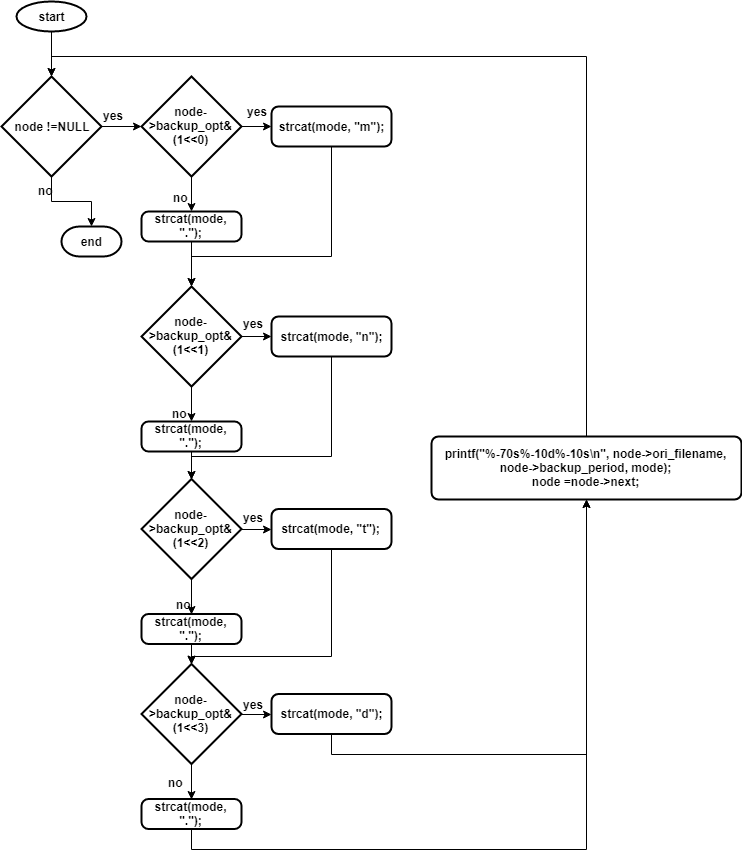

The diagram above was exported from draw.io. Its source (the exported page's mxGraphModel, read from the mxfile embedded in the PNG):
<mxGraphModel dx="1381" dy="2718" grid="1" gridSize="10" guides="1" tooltips="1" connect="1" arrows="1" fold="1" page="1" pageScale="1" pageWidth="827" pageHeight="1169" math="0" shadow="0">
  <root>
    <mxCell id="fMYe9Rd59zuwDw9XzJG7-0" />
    <mxCell id="fMYe9Rd59zuwDw9XzJG7-1" parent="fMYe9Rd59zuwDw9XzJG7-0" />
    <mxCell id="fMYe9Rd59zuwDw9XzJG7-3" style="edgeStyle=orthogonalEdgeStyle;rounded=0;orthogonalLoop=1;jettySize=auto;html=1;exitX=0.5;exitY=1;exitDx=0;exitDy=0;exitPerimeter=0;fontStyle=1" edge="1" parent="fMYe9Rd59zuwDw9XzJG7-1" source="fMYe9Rd59zuwDw9XzJG7-2" target="fMYe9Rd59zuwDw9XzJG7-4">
      <mxGeometry relative="1" as="geometry">
        <mxPoint x="55" y="80" as="targetPoint" />
      </mxGeometry>
    </mxCell>
    <mxCell id="fMYe9Rd59zuwDw9XzJG7-2" value="start&lt;br&gt;" style="strokeWidth=2;html=1;shape=mxgraph.flowchart.start_1;whiteSpace=wrap;fontStyle=1" vertex="1" parent="fMYe9Rd59zuwDw9XzJG7-1">
      <mxGeometry x="15" y="-5" width="70" height="30" as="geometry" />
    </mxCell>
    <mxCell id="fMYe9Rd59zuwDw9XzJG7-5" style="edgeStyle=orthogonalEdgeStyle;rounded=0;orthogonalLoop=1;jettySize=auto;html=1;exitX=1;exitY=0.5;exitDx=0;exitDy=0;exitPerimeter=0;entryX=0;entryY=0.5;entryDx=0;entryDy=0;entryPerimeter=0;fontStyle=1" edge="1" parent="fMYe9Rd59zuwDw9XzJG7-1" source="fMYe9Rd59zuwDw9XzJG7-4" target="fMYe9Rd59zuwDw9XzJG7-10">
      <mxGeometry relative="1" as="geometry">
        <mxPoint x="160" y="120" as="targetPoint" />
      </mxGeometry>
    </mxCell>
    <mxCell id="fMYe9Rd59zuwDw9XzJG7-6" style="edgeStyle=orthogonalEdgeStyle;rounded=0;orthogonalLoop=1;jettySize=auto;html=1;exitX=0.5;exitY=1;exitDx=0;exitDy=0;exitPerimeter=0;fontStyle=1" edge="1" parent="fMYe9Rd59zuwDw9XzJG7-1" source="fMYe9Rd59zuwDw9XzJG7-4" target="fMYe9Rd59zuwDw9XzJG7-7">
      <mxGeometry relative="1" as="geometry">
        <mxPoint x="50" y="260" as="targetPoint" />
      </mxGeometry>
    </mxCell>
    <mxCell id="fMYe9Rd59zuwDw9XzJG7-4" value="&lt;div&gt;node !=&lt;span&gt;NULL&lt;/span&gt;&lt;/div&gt;" style="strokeWidth=2;html=1;shape=mxgraph.flowchart.decision;whiteSpace=wrap;fontStyle=1" vertex="1" parent="fMYe9Rd59zuwDw9XzJG7-1">
      <mxGeometry y="70" width="100" height="100" as="geometry" />
    </mxCell>
    <mxCell id="fMYe9Rd59zuwDw9XzJG7-7" value="end" style="strokeWidth=2;html=1;shape=mxgraph.flowchart.terminator;whiteSpace=wrap;fontStyle=1" vertex="1" parent="fMYe9Rd59zuwDw9XzJG7-1">
      <mxGeometry x="60" y="220" width="60" height="30" as="geometry" />
    </mxCell>
    <mxCell id="fMYe9Rd59zuwDw9XzJG7-8" value="no" style="text;html=1;resizable=0;points=[];autosize=1;align=left;verticalAlign=top;spacingTop=-4;fontStyle=1" vertex="1" parent="fMYe9Rd59zuwDw9XzJG7-1">
      <mxGeometry x="35" y="175" width="30" height="20" as="geometry" />
    </mxCell>
    <mxCell id="fMYe9Rd59zuwDw9XzJG7-9" value="yes" style="text;html=1;resizable=0;points=[];autosize=1;align=left;verticalAlign=top;spacingTop=-4;fontStyle=1" vertex="1" parent="fMYe9Rd59zuwDw9XzJG7-1">
      <mxGeometry x="100" y="100" width="30" height="20" as="geometry" />
    </mxCell>
    <mxCell id="fMYe9Rd59zuwDw9XzJG7-11" style="edgeStyle=orthogonalEdgeStyle;rounded=0;orthogonalLoop=1;jettySize=auto;html=1;exitX=1;exitY=0.5;exitDx=0;exitDy=0;exitPerimeter=0;fontStyle=1" edge="1" parent="fMYe9Rd59zuwDw9XzJG7-1" source="fMYe9Rd59zuwDw9XzJG7-10" target="fMYe9Rd59zuwDw9XzJG7-12">
      <mxGeometry relative="1" as="geometry">
        <mxPoint x="340" y="125" as="targetPoint" />
      </mxGeometry>
    </mxCell>
    <mxCell id="fMYe9Rd59zuwDw9XzJG7-13" style="edgeStyle=orthogonalEdgeStyle;rounded=0;orthogonalLoop=1;jettySize=auto;html=1;exitX=0.5;exitY=1;exitDx=0;exitDy=0;exitPerimeter=0;fontStyle=1" edge="1" parent="fMYe9Rd59zuwDw9XzJG7-1" source="fMYe9Rd59zuwDw9XzJG7-10" target="fMYe9Rd59zuwDw9XzJG7-14">
      <mxGeometry relative="1" as="geometry">
        <mxPoint x="250" y="260" as="targetPoint" />
      </mxGeometry>
    </mxCell>
    <mxCell id="fMYe9Rd59zuwDw9XzJG7-10" value="&lt;div&gt;&lt;span&gt;node&lt;/span&gt;-&amp;gt;&lt;span&gt;backup_opt&lt;/span&gt;&amp;amp; (&lt;span&gt;1&lt;/span&gt;&amp;lt;&amp;lt;&lt;span&gt;0&lt;/span&gt;)&lt;/div&gt;" style="strokeWidth=2;html=1;shape=mxgraph.flowchart.decision;whiteSpace=wrap;fontStyle=1" vertex="1" parent="fMYe9Rd59zuwDw9XzJG7-1">
      <mxGeometry x="140" y="70" width="100" height="100" as="geometry" />
    </mxCell>
    <mxCell id="fMYe9Rd59zuwDw9XzJG7-25" style="edgeStyle=orthogonalEdgeStyle;rounded=0;orthogonalLoop=1;jettySize=auto;html=1;exitX=0.5;exitY=1;exitDx=0;exitDy=0;fontStyle=1" edge="1" parent="fMYe9Rd59zuwDw9XzJG7-1" source="fMYe9Rd59zuwDw9XzJG7-12">
      <mxGeometry relative="1" as="geometry">
        <mxPoint x="190" y="280" as="targetPoint" />
        <Array as="points">
          <mxPoint x="330" y="250" />
          <mxPoint x="190" y="250" />
        </Array>
      </mxGeometry>
    </mxCell>
    <mxCell id="fMYe9Rd59zuwDw9XzJG7-12" value="&lt;div&gt;&lt;span&gt;strcat&lt;/span&gt;(mode, &lt;span&gt;&quot;m&quot;&lt;/span&gt;);&lt;/div&gt;" style="rounded=1;whiteSpace=wrap;html=1;absoluteArcSize=1;arcSize=14;strokeWidth=2;fontStyle=1" vertex="1" parent="fMYe9Rd59zuwDw9XzJG7-1">
      <mxGeometry x="270" y="100" width="120" height="40" as="geometry" />
    </mxCell>
    <mxCell id="fMYe9Rd59zuwDw9XzJG7-24" style="edgeStyle=orthogonalEdgeStyle;rounded=0;orthogonalLoop=1;jettySize=auto;html=1;exitX=0.5;exitY=1;exitDx=0;exitDy=0;entryX=0.5;entryY=0;entryDx=0;entryDy=0;entryPerimeter=0;fontStyle=1" edge="1" parent="fMYe9Rd59zuwDw9XzJG7-1" source="fMYe9Rd59zuwDw9XzJG7-14" target="fMYe9Rd59zuwDw9XzJG7-15">
      <mxGeometry relative="1" as="geometry" />
    </mxCell>
    <mxCell id="fMYe9Rd59zuwDw9XzJG7-14" value="&lt;div&gt;&lt;div&gt;&lt;span&gt;strcat&lt;/span&gt;(mode, &lt;span&gt;&quot;.&quot;&lt;/span&gt;);&lt;/div&gt;&lt;/div&gt;" style="rounded=1;whiteSpace=wrap;html=1;absoluteArcSize=1;arcSize=14;strokeWidth=2;fontStyle=1" vertex="1" parent="fMYe9Rd59zuwDw9XzJG7-1">
      <mxGeometry x="140" y="205" width="100" height="30" as="geometry" />
    </mxCell>
    <mxCell id="fMYe9Rd59zuwDw9XzJG7-26" style="edgeStyle=orthogonalEdgeStyle;rounded=0;orthogonalLoop=1;jettySize=auto;html=1;exitX=1;exitY=0.5;exitDx=0;exitDy=0;exitPerimeter=0;entryX=0;entryY=0.5;entryDx=0;entryDy=0;fontStyle=1" edge="1" parent="fMYe9Rd59zuwDw9XzJG7-1" source="fMYe9Rd59zuwDw9XzJG7-15" target="fMYe9Rd59zuwDw9XzJG7-16">
      <mxGeometry relative="1" as="geometry" />
    </mxCell>
    <mxCell id="fMYe9Rd59zuwDw9XzJG7-27" style="edgeStyle=orthogonalEdgeStyle;rounded=0;orthogonalLoop=1;jettySize=auto;html=1;exitX=0.5;exitY=1;exitDx=0;exitDy=0;exitPerimeter=0;entryX=0.5;entryY=0;entryDx=0;entryDy=0;fontStyle=1" edge="1" parent="fMYe9Rd59zuwDw9XzJG7-1" source="fMYe9Rd59zuwDw9XzJG7-15" target="fMYe9Rd59zuwDw9XzJG7-17">
      <mxGeometry relative="1" as="geometry" />
    </mxCell>
    <mxCell id="fMYe9Rd59zuwDw9XzJG7-15" value="&lt;div&gt;&lt;span&gt;node&lt;/span&gt;-&amp;gt;&lt;span&gt;backup_opt&lt;/span&gt;&amp;amp; (&lt;span&gt;1&lt;/span&gt;&amp;lt;&amp;lt;&lt;span&gt;1&lt;/span&gt;)&lt;/div&gt;" style="strokeWidth=2;html=1;shape=mxgraph.flowchart.decision;whiteSpace=wrap;fontStyle=1" vertex="1" parent="fMYe9Rd59zuwDw9XzJG7-1">
      <mxGeometry x="140" y="280" width="100" height="100" as="geometry" />
    </mxCell>
    <mxCell id="fMYe9Rd59zuwDw9XzJG7-31" style="edgeStyle=orthogonalEdgeStyle;rounded=0;orthogonalLoop=1;jettySize=auto;html=1;exitX=0.5;exitY=1;exitDx=0;exitDy=0;entryX=0.5;entryY=0;entryDx=0;entryDy=0;entryPerimeter=0;fontStyle=1" edge="1" parent="fMYe9Rd59zuwDw9XzJG7-1" source="fMYe9Rd59zuwDw9XzJG7-16" target="fMYe9Rd59zuwDw9XzJG7-18">
      <mxGeometry relative="1" as="geometry">
        <Array as="points">
          <mxPoint x="330" y="450" />
          <mxPoint x="190" y="450" />
        </Array>
      </mxGeometry>
    </mxCell>
    <mxCell id="fMYe9Rd59zuwDw9XzJG7-16" value="&lt;div&gt;&lt;span&gt;strcat&lt;/span&gt;(mode, &lt;span&gt;&quot;n&quot;&lt;/span&gt;);&lt;/div&gt;" style="rounded=1;whiteSpace=wrap;html=1;absoluteArcSize=1;arcSize=14;strokeWidth=2;fontStyle=1" vertex="1" parent="fMYe9Rd59zuwDw9XzJG7-1">
      <mxGeometry x="270" y="310" width="120" height="40" as="geometry" />
    </mxCell>
    <mxCell id="fMYe9Rd59zuwDw9XzJG7-28" style="edgeStyle=orthogonalEdgeStyle;rounded=0;orthogonalLoop=1;jettySize=auto;html=1;exitX=0.5;exitY=1;exitDx=0;exitDy=0;entryX=0.5;entryY=0;entryDx=0;entryDy=0;entryPerimeter=0;fontStyle=1" edge="1" parent="fMYe9Rd59zuwDw9XzJG7-1" source="fMYe9Rd59zuwDw9XzJG7-17" target="fMYe9Rd59zuwDw9XzJG7-18">
      <mxGeometry relative="1" as="geometry" />
    </mxCell>
    <mxCell id="fMYe9Rd59zuwDw9XzJG7-17" value="&lt;div&gt;&lt;div&gt;&lt;span&gt;strcat&lt;/span&gt;(mode, &lt;span&gt;&quot;.&quot;&lt;/span&gt;);&lt;/div&gt;&lt;/div&gt;" style="rounded=1;whiteSpace=wrap;html=1;absoluteArcSize=1;arcSize=14;strokeWidth=2;fontStyle=1" vertex="1" parent="fMYe9Rd59zuwDw9XzJG7-1">
      <mxGeometry x="140" y="415" width="100" height="30" as="geometry" />
    </mxCell>
    <mxCell id="fMYe9Rd59zuwDw9XzJG7-29" style="edgeStyle=orthogonalEdgeStyle;rounded=0;orthogonalLoop=1;jettySize=auto;html=1;exitX=1;exitY=0.5;exitDx=0;exitDy=0;exitPerimeter=0;entryX=0;entryY=0.5;entryDx=0;entryDy=0;fontStyle=1" edge="1" parent="fMYe9Rd59zuwDw9XzJG7-1" source="fMYe9Rd59zuwDw9XzJG7-18" target="fMYe9Rd59zuwDw9XzJG7-19">
      <mxGeometry relative="1" as="geometry" />
    </mxCell>
    <mxCell id="fMYe9Rd59zuwDw9XzJG7-30" style="edgeStyle=orthogonalEdgeStyle;rounded=0;orthogonalLoop=1;jettySize=auto;html=1;exitX=0.5;exitY=1;exitDx=0;exitDy=0;exitPerimeter=0;entryX=0.5;entryY=0;entryDx=0;entryDy=0;fontStyle=1" edge="1" parent="fMYe9Rd59zuwDw9XzJG7-1" source="fMYe9Rd59zuwDw9XzJG7-18" target="fMYe9Rd59zuwDw9XzJG7-20">
      <mxGeometry relative="1" as="geometry" />
    </mxCell>
    <mxCell id="fMYe9Rd59zuwDw9XzJG7-18" value="&lt;div&gt;&lt;span&gt;node&lt;/span&gt;-&amp;gt;&lt;span&gt;backup_opt&lt;/span&gt;&amp;amp; (&lt;span&gt;1&lt;/span&gt;&amp;lt;&amp;lt;&lt;span&gt;2&lt;/span&gt;)&lt;/div&gt;" style="strokeWidth=2;html=1;shape=mxgraph.flowchart.decision;whiteSpace=wrap;fontStyle=1" vertex="1" parent="fMYe9Rd59zuwDw9XzJG7-1">
      <mxGeometry x="140" y="472.5" width="100" height="100" as="geometry" />
    </mxCell>
    <mxCell id="fMYe9Rd59zuwDw9XzJG7-33" style="edgeStyle=orthogonalEdgeStyle;rounded=0;orthogonalLoop=1;jettySize=auto;html=1;exitX=0.5;exitY=1;exitDx=0;exitDy=0;fontStyle=1" edge="1" parent="fMYe9Rd59zuwDw9XzJG7-1" source="fMYe9Rd59zuwDw9XzJG7-19" target="fMYe9Rd59zuwDw9XzJG7-21">
      <mxGeometry relative="1" as="geometry">
        <Array as="points">
          <mxPoint x="330" y="650" />
          <mxPoint x="190" y="650" />
        </Array>
      </mxGeometry>
    </mxCell>
    <mxCell id="fMYe9Rd59zuwDw9XzJG7-19" value="&lt;div&gt;&lt;span&gt;strcat&lt;/span&gt;(mode, &lt;span&gt;&quot;t&quot;&lt;/span&gt;);&lt;/div&gt;" style="rounded=1;whiteSpace=wrap;html=1;absoluteArcSize=1;arcSize=14;strokeWidth=2;fontStyle=1" vertex="1" parent="fMYe9Rd59zuwDw9XzJG7-1">
      <mxGeometry x="270" y="502.5" width="120" height="40" as="geometry" />
    </mxCell>
    <mxCell id="fMYe9Rd59zuwDw9XzJG7-32" style="edgeStyle=orthogonalEdgeStyle;rounded=0;orthogonalLoop=1;jettySize=auto;html=1;exitX=0.5;exitY=1;exitDx=0;exitDy=0;entryX=0.5;entryY=0;entryDx=0;entryDy=0;entryPerimeter=0;fontStyle=1" edge="1" parent="fMYe9Rd59zuwDw9XzJG7-1" source="fMYe9Rd59zuwDw9XzJG7-20" target="fMYe9Rd59zuwDw9XzJG7-21">
      <mxGeometry relative="1" as="geometry" />
    </mxCell>
    <mxCell id="fMYe9Rd59zuwDw9XzJG7-20" value="&lt;div&gt;&lt;div&gt;&lt;span&gt;strcat&lt;/span&gt;(mode, &lt;span&gt;&quot;.&quot;&lt;/span&gt;);&lt;/div&gt;&lt;/div&gt;" style="rounded=1;whiteSpace=wrap;html=1;absoluteArcSize=1;arcSize=14;strokeWidth=2;fontStyle=1" vertex="1" parent="fMYe9Rd59zuwDw9XzJG7-1">
      <mxGeometry x="140" y="607.5" width="100" height="30" as="geometry" />
    </mxCell>
    <mxCell id="fMYe9Rd59zuwDw9XzJG7-34" style="edgeStyle=orthogonalEdgeStyle;rounded=0;orthogonalLoop=1;jettySize=auto;html=1;exitX=1;exitY=0.5;exitDx=0;exitDy=0;exitPerimeter=0;entryX=0;entryY=0.5;entryDx=0;entryDy=0;fontStyle=1" edge="1" parent="fMYe9Rd59zuwDw9XzJG7-1" source="fMYe9Rd59zuwDw9XzJG7-21" target="fMYe9Rd59zuwDw9XzJG7-22">
      <mxGeometry relative="1" as="geometry" />
    </mxCell>
    <mxCell id="fMYe9Rd59zuwDw9XzJG7-35" style="edgeStyle=orthogonalEdgeStyle;rounded=0;orthogonalLoop=1;jettySize=auto;html=1;exitX=0.5;exitY=1;exitDx=0;exitDy=0;exitPerimeter=0;entryX=0.5;entryY=0;entryDx=0;entryDy=0;fontStyle=1" edge="1" parent="fMYe9Rd59zuwDw9XzJG7-1" source="fMYe9Rd59zuwDw9XzJG7-21" target="fMYe9Rd59zuwDw9XzJG7-23">
      <mxGeometry relative="1" as="geometry" />
    </mxCell>
    <mxCell id="fMYe9Rd59zuwDw9XzJG7-21" value="&lt;div&gt;&lt;span&gt;node&lt;/span&gt;-&amp;gt;&lt;span&gt;backup_opt&lt;/span&gt;&amp;amp; (&lt;span&gt;1&lt;/span&gt;&amp;lt;&amp;lt;&lt;span&gt;3&lt;/span&gt;)&lt;/div&gt;" style="strokeWidth=2;html=1;shape=mxgraph.flowchart.decision;whiteSpace=wrap;fontStyle=1" vertex="1" parent="fMYe9Rd59zuwDw9XzJG7-1">
      <mxGeometry x="140" y="657.5" width="100" height="100" as="geometry" />
    </mxCell>
    <mxCell id="fMYe9Rd59zuwDw9XzJG7-47" style="edgeStyle=orthogonalEdgeStyle;rounded=0;orthogonalLoop=1;jettySize=auto;html=1;exitX=0.5;exitY=1;exitDx=0;exitDy=0;entryX=0.5;entryY=1;entryDx=0;entryDy=0;fontStyle=1" edge="1" parent="fMYe9Rd59zuwDw9XzJG7-1" source="fMYe9Rd59zuwDw9XzJG7-22" target="fMYe9Rd59zuwDw9XzJG7-46">
      <mxGeometry relative="1" as="geometry" />
    </mxCell>
    <mxCell id="fMYe9Rd59zuwDw9XzJG7-22" value="&lt;div&gt;&lt;span&gt;strcat&lt;/span&gt;(mode, &lt;span&gt;&quot;d&quot;&lt;/span&gt;);&lt;/div&gt;" style="rounded=1;whiteSpace=wrap;html=1;absoluteArcSize=1;arcSize=14;strokeWidth=2;fontStyle=1" vertex="1" parent="fMYe9Rd59zuwDw9XzJG7-1">
      <mxGeometry x="270" y="687.5" width="120" height="40" as="geometry" />
    </mxCell>
    <mxCell id="fMYe9Rd59zuwDw9XzJG7-48" style="edgeStyle=orthogonalEdgeStyle;rounded=0;orthogonalLoop=1;jettySize=auto;html=1;exitX=0.5;exitY=1;exitDx=0;exitDy=0;fontStyle=1" edge="1" parent="fMYe9Rd59zuwDw9XzJG7-1" source="fMYe9Rd59zuwDw9XzJG7-23" target="fMYe9Rd59zuwDw9XzJG7-46">
      <mxGeometry relative="1" as="geometry" />
    </mxCell>
    <mxCell id="fMYe9Rd59zuwDw9XzJG7-23" value="&lt;div&gt;&lt;div&gt;&lt;span&gt;strcat&lt;/span&gt;(mode, &lt;span&gt;&quot;.&quot;&lt;/span&gt;);&lt;/div&gt;&lt;/div&gt;" style="rounded=1;whiteSpace=wrap;html=1;absoluteArcSize=1;arcSize=14;strokeWidth=2;fontStyle=1" vertex="1" parent="fMYe9Rd59zuwDw9XzJG7-1">
      <mxGeometry x="140" y="792.5" width="100" height="30" as="geometry" />
    </mxCell>
    <mxCell id="fMYe9Rd59zuwDw9XzJG7-38" value="yes" style="text;html=1;resizable=0;points=[];autosize=1;align=left;verticalAlign=top;spacingTop=-4;fontStyle=1" vertex="1" parent="fMYe9Rd59zuwDw9XzJG7-1">
      <mxGeometry x="244" y="96" width="30" height="20" as="geometry" />
    </mxCell>
    <mxCell id="fMYe9Rd59zuwDw9XzJG7-39" value="yes" style="text;html=1;resizable=0;points=[];autosize=1;align=left;verticalAlign=top;spacingTop=-4;fontStyle=1" vertex="1" parent="fMYe9Rd59zuwDw9XzJG7-1">
      <mxGeometry x="240" y="308" width="30" height="20" as="geometry" />
    </mxCell>
    <mxCell id="fMYe9Rd59zuwDw9XzJG7-40" value="yes" style="text;html=1;resizable=0;points=[];autosize=1;align=left;verticalAlign=top;spacingTop=-4;fontStyle=1" vertex="1" parent="fMYe9Rd59zuwDw9XzJG7-1">
      <mxGeometry x="240" y="502" width="30" height="20" as="geometry" />
    </mxCell>
    <mxCell id="fMYe9Rd59zuwDw9XzJG7-41" value="yes" style="text;html=1;resizable=0;points=[];autosize=1;align=left;verticalAlign=top;spacingTop=-4;fontStyle=1" vertex="1" parent="fMYe9Rd59zuwDw9XzJG7-1">
      <mxGeometry x="240" y="689" width="30" height="20" as="geometry" />
    </mxCell>
    <mxCell id="fMYe9Rd59zuwDw9XzJG7-42" value="no" style="text;html=1;resizable=0;points=[];autosize=1;align=left;verticalAlign=top;spacingTop=-4;fontStyle=1" vertex="1" parent="fMYe9Rd59zuwDw9XzJG7-1">
      <mxGeometry x="170" y="182" width="30" height="20" as="geometry" />
    </mxCell>
    <mxCell id="fMYe9Rd59zuwDw9XzJG7-43" value="no" style="text;html=1;resizable=0;points=[];autosize=1;align=left;verticalAlign=top;spacingTop=-4;fontStyle=1" vertex="1" parent="fMYe9Rd59zuwDw9XzJG7-1">
      <mxGeometry x="169" y="398" width="30" height="20" as="geometry" />
    </mxCell>
    <mxCell id="fMYe9Rd59zuwDw9XzJG7-44" value="no" style="text;html=1;resizable=0;points=[];autosize=1;align=left;verticalAlign=top;spacingTop=-4;fontStyle=1" vertex="1" parent="fMYe9Rd59zuwDw9XzJG7-1">
      <mxGeometry x="173" y="589" width="30" height="20" as="geometry" />
    </mxCell>
    <mxCell id="fMYe9Rd59zuwDw9XzJG7-45" value="no" style="text;html=1;resizable=0;points=[];autosize=1;align=left;verticalAlign=top;spacingTop=-4;fontStyle=1" vertex="1" parent="fMYe9Rd59zuwDw9XzJG7-1">
      <mxGeometry x="165" y="767" width="30" height="20" as="geometry" />
    </mxCell>
    <mxCell id="fMYe9Rd59zuwDw9XzJG7-49" style="edgeStyle=orthogonalEdgeStyle;rounded=0;orthogonalLoop=1;jettySize=auto;html=1;exitX=0.5;exitY=0;exitDx=0;exitDy=0;entryX=0.5;entryY=0;entryDx=0;entryDy=0;entryPerimeter=0;fontStyle=1" edge="1" parent="fMYe9Rd59zuwDw9XzJG7-1" source="fMYe9Rd59zuwDw9XzJG7-46" target="fMYe9Rd59zuwDw9XzJG7-4">
      <mxGeometry relative="1" as="geometry" />
    </mxCell>
    <mxCell id="fMYe9Rd59zuwDw9XzJG7-46" value="&lt;div&gt;&lt;div&gt;&lt;span&gt;printf&lt;/span&gt;(&lt;span&gt;&quot;%-70s%-10d%-10s&lt;/span&gt;&lt;span&gt;\n&lt;/span&gt;&lt;span&gt;&quot;&lt;/span&gt;, &lt;span&gt;node&lt;/span&gt;-&amp;gt;&lt;span&gt;ori_filename&lt;/span&gt;, &lt;span&gt;node&lt;/span&gt;-&amp;gt;&lt;span&gt;backup_period&lt;/span&gt;, mode);&lt;/div&gt;&lt;div&gt;        node =&lt;span&gt;node&lt;/span&gt;-&amp;gt;&lt;span&gt;next&lt;/span&gt;;&lt;/div&gt;&lt;/div&gt;" style="rounded=1;whiteSpace=wrap;html=1;absoluteArcSize=1;arcSize=14;strokeWidth=2;fontStyle=1" vertex="1" parent="fMYe9Rd59zuwDw9XzJG7-1">
      <mxGeometry x="430" y="430" width="310" height="63" as="geometry" />
    </mxCell>
  </root>
</mxGraphModel>